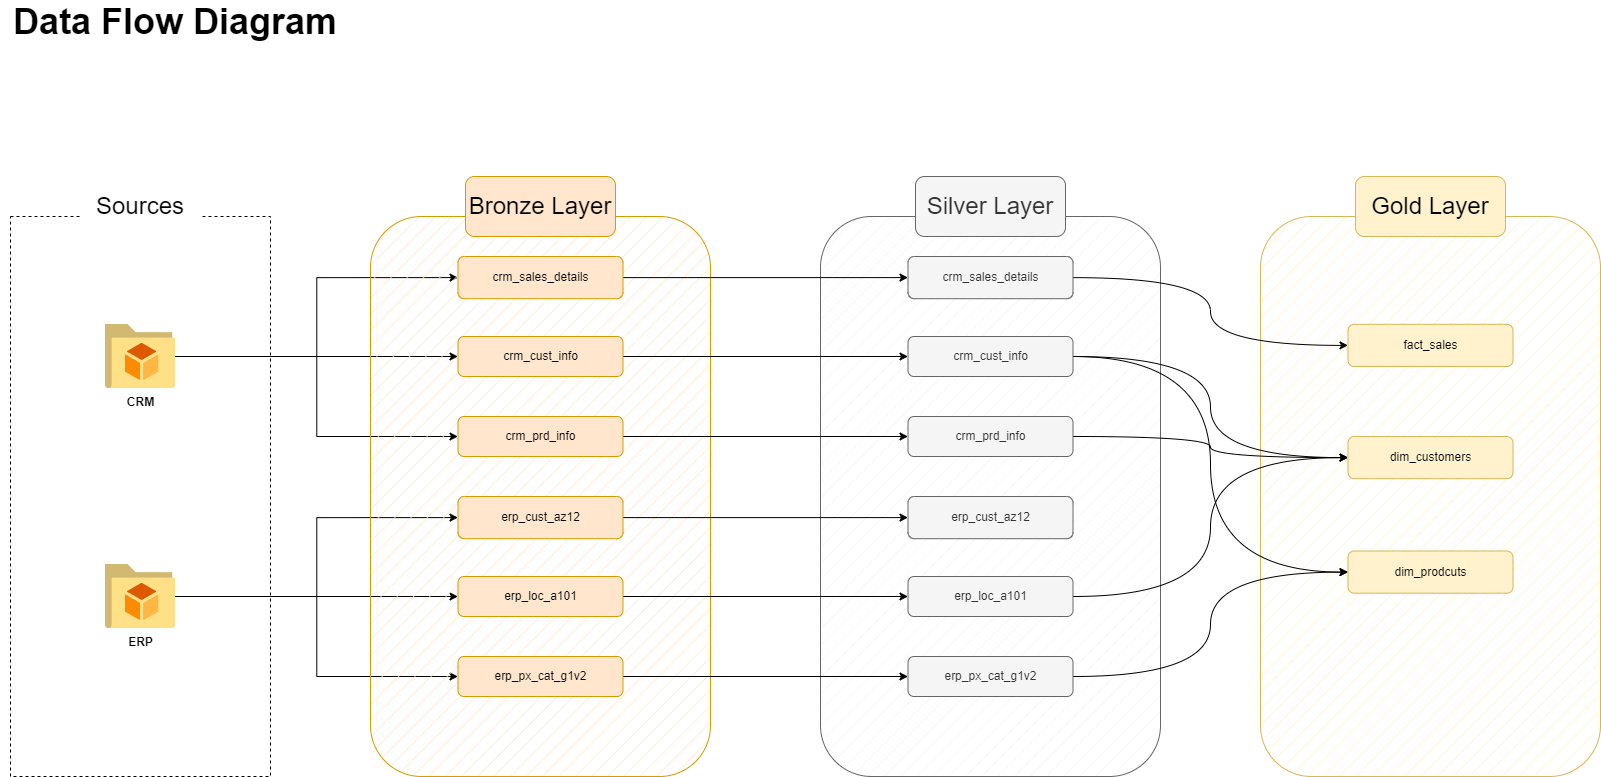

The diagram above was exported from draw.io. Its source (the exported page's mxGraphModel, read from the mxfile embedded in the PNG):
<mxGraphModel dx="2049" dy="1194" grid="1" gridSize="10" guides="1" tooltips="1" connect="1" arrows="1" fold="1" page="1" pageScale="1" pageWidth="827" pageHeight="1169" math="0" shadow="0">
  <root>
    <mxCell id="0" />
    <mxCell id="1" parent="0" />
    <mxCell id="5Pxwl-elnRsfs4g9qpX2-1" value="&lt;b&gt;&lt;font style=&quot;font-size: 36px;&quot;&gt;Data Flow Diagram&lt;/font&gt;&lt;/b&gt;" style="text;html=1;align=center;verticalAlign=middle;whiteSpace=wrap;rounded=0;" parent="1" vertex="1">
      <mxGeometry x="30" y="40" width="350" height="30" as="geometry" />
    </mxCell>
    <mxCell id="5Pxwl-elnRsfs4g9qpX2-2" value="" style="rounded=0;whiteSpace=wrap;html=1;dashed=1;fillColor=none;" parent="1" vertex="1">
      <mxGeometry x="40" y="250" width="260" height="560" as="geometry" />
    </mxCell>
    <mxCell id="5Pxwl-elnRsfs4g9qpX2-3" value="&lt;font style=&quot;font-size: 24px;&quot;&gt;Sources&lt;/font&gt;" style="rounded=1;whiteSpace=wrap;html=1;strokeColor=none;" parent="1" vertex="1">
      <mxGeometry x="110" y="210" width="120" height="60" as="geometry" />
    </mxCell>
    <mxCell id="5Pxwl-elnRsfs4g9qpX2-17" style="edgeStyle=orthogonalEdgeStyle;rounded=0;orthogonalLoop=1;jettySize=auto;html=1;entryX=0;entryY=0.5;entryDx=0;entryDy=0;" parent="1" source="5Pxwl-elnRsfs4g9qpX2-4" target="5Pxwl-elnRsfs4g9qpX2-13" edge="1">
      <mxGeometry relative="1" as="geometry" />
    </mxCell>
    <mxCell id="5Pxwl-elnRsfs4g9qpX2-18" style="edgeStyle=orthogonalEdgeStyle;rounded=0;orthogonalLoop=1;jettySize=auto;html=1;entryX=0;entryY=0.5;entryDx=0;entryDy=0;" parent="1" source="5Pxwl-elnRsfs4g9qpX2-4" target="5Pxwl-elnRsfs4g9qpX2-14" edge="1">
      <mxGeometry relative="1" as="geometry" />
    </mxCell>
    <mxCell id="5Pxwl-elnRsfs4g9qpX2-21" style="edgeStyle=orthogonalEdgeStyle;rounded=0;orthogonalLoop=1;jettySize=auto;html=1;entryX=0;entryY=0.5;entryDx=0;entryDy=0;" parent="1" source="5Pxwl-elnRsfs4g9qpX2-4" target="5Pxwl-elnRsfs4g9qpX2-12" edge="1">
      <mxGeometry relative="1" as="geometry" />
    </mxCell>
    <mxCell id="5Pxwl-elnRsfs4g9qpX2-4" value="&lt;b&gt;CRM&lt;/b&gt;" style="image;sketch=0;aspect=fixed;html=1;points=[];align=center;fontSize=12;image=img/lib/mscae/Resource_Explorer.svg;" parent="1" vertex="1">
      <mxGeometry x="135" y="357.8" width="70" height="64.4" as="geometry" />
    </mxCell>
    <mxCell id="5Pxwl-elnRsfs4g9qpX2-25" style="edgeStyle=orthogonalEdgeStyle;rounded=0;orthogonalLoop=1;jettySize=auto;html=1;entryX=0;entryY=0.5;entryDx=0;entryDy=0;" parent="1" source="5Pxwl-elnRsfs4g9qpX2-5" target="5Pxwl-elnRsfs4g9qpX2-22" edge="1">
      <mxGeometry relative="1" as="geometry" />
    </mxCell>
    <mxCell id="5Pxwl-elnRsfs4g9qpX2-26" style="edgeStyle=orthogonalEdgeStyle;rounded=0;orthogonalLoop=1;jettySize=auto;html=1;" parent="1" source="5Pxwl-elnRsfs4g9qpX2-5" target="5Pxwl-elnRsfs4g9qpX2-23" edge="1">
      <mxGeometry relative="1" as="geometry" />
    </mxCell>
    <mxCell id="5Pxwl-elnRsfs4g9qpX2-27" style="edgeStyle=orthogonalEdgeStyle;rounded=0;orthogonalLoop=1;jettySize=auto;html=1;entryX=0;entryY=0.5;entryDx=0;entryDy=0;" parent="1" source="5Pxwl-elnRsfs4g9qpX2-5" target="5Pxwl-elnRsfs4g9qpX2-24" edge="1">
      <mxGeometry relative="1" as="geometry" />
    </mxCell>
    <mxCell id="5Pxwl-elnRsfs4g9qpX2-5" value="&lt;b&gt;ERP&lt;/b&gt;" style="image;sketch=0;aspect=fixed;html=1;points=[];align=center;fontSize=12;image=img/lib/mscae/Resource_Explorer.svg;" parent="1" vertex="1">
      <mxGeometry x="135" y="597.8" width="70" height="64.4" as="geometry" />
    </mxCell>
    <mxCell id="5Pxwl-elnRsfs4g9qpX2-6" value="" style="rounded=1;whiteSpace=wrap;html=1;fillColor=#ffe6cc;strokeColor=#d79b00;fillStyle=hatch;" parent="1" vertex="1">
      <mxGeometry x="400" y="250" width="340" height="560" as="geometry" />
    </mxCell>
    <mxCell id="5Pxwl-elnRsfs4g9qpX2-7" value="&lt;font style=&quot;font-size: 24px;&quot;&gt;Bronze Layer&lt;/font&gt;" style="rounded=1;whiteSpace=wrap;html=1;strokeColor=#d79b00;fillColor=#ffe6cc;" parent="1" vertex="1">
      <mxGeometry x="495" y="210" width="150" height="60" as="geometry" />
    </mxCell>
    <mxCell id="5Pxwl-elnRsfs4g9qpX2-8" value="" style="rounded=1;whiteSpace=wrap;html=1;fillColor=#f5f5f5;strokeColor=#666666;fillStyle=hatch;fontColor=#333333;" parent="1" vertex="1">
      <mxGeometry x="850" y="250" width="340" height="560" as="geometry" />
    </mxCell>
    <mxCell id="5Pxwl-elnRsfs4g9qpX2-9" value="&lt;font style=&quot;font-size: 24px;&quot;&gt;Silver Layer&lt;/font&gt;" style="rounded=1;whiteSpace=wrap;html=1;strokeColor=#666666;fillColor=#f5f5f5;fontColor=#333333;" parent="1" vertex="1">
      <mxGeometry x="945" y="210" width="150" height="60" as="geometry" />
    </mxCell>
    <mxCell id="5Pxwl-elnRsfs4g9qpX2-10" value="" style="rounded=1;whiteSpace=wrap;html=1;fillColor=#fff2cc;strokeColor=#d6b656;fillStyle=hatch;" parent="1" vertex="1">
      <mxGeometry x="1290" y="250" width="340" height="560" as="geometry" />
    </mxCell>
    <mxCell id="5Pxwl-elnRsfs4g9qpX2-11" value="&lt;font style=&quot;font-size: 24px;&quot;&gt;Gold Layer&lt;/font&gt;" style="rounded=1;whiteSpace=wrap;html=1;strokeColor=#d6b656;fillColor=#fff2cc;" parent="1" vertex="1">
      <mxGeometry x="1385" y="210" width="150" height="60" as="geometry" />
    </mxCell>
    <mxCell id="v7b3yG3Ilrgnvxjjyjwy-7" style="edgeStyle=orthogonalEdgeStyle;rounded=0;orthogonalLoop=1;jettySize=auto;html=1;" parent="1" source="5Pxwl-elnRsfs4g9qpX2-12" target="v7b3yG3Ilrgnvxjjyjwy-1" edge="1">
      <mxGeometry relative="1" as="geometry" />
    </mxCell>
    <mxCell id="5Pxwl-elnRsfs4g9qpX2-12" value="crm_sales_details" style="rounded=1;whiteSpace=wrap;html=1;fillColor=#ffe6cc;strokeColor=#d79b00;" parent="1" vertex="1">
      <mxGeometry x="487.5" y="290" width="165" height="42.2" as="geometry" />
    </mxCell>
    <mxCell id="v7b3yG3Ilrgnvxjjyjwy-8" style="edgeStyle=orthogonalEdgeStyle;rounded=0;orthogonalLoop=1;jettySize=auto;html=1;" parent="1" source="5Pxwl-elnRsfs4g9qpX2-13" target="v7b3yG3Ilrgnvxjjyjwy-2" edge="1">
      <mxGeometry relative="1" as="geometry" />
    </mxCell>
    <mxCell id="5Pxwl-elnRsfs4g9qpX2-13" value="crm_cust_info" style="rounded=1;whiteSpace=wrap;html=1;fillColor=#ffe6cc;strokeColor=#d79b00;" parent="1" vertex="1">
      <mxGeometry x="487.5" y="370" width="165" height="40" as="geometry" />
    </mxCell>
    <mxCell id="v7b3yG3Ilrgnvxjjyjwy-9" style="edgeStyle=orthogonalEdgeStyle;rounded=0;orthogonalLoop=1;jettySize=auto;html=1;" parent="1" source="5Pxwl-elnRsfs4g9qpX2-14" target="v7b3yG3Ilrgnvxjjyjwy-3" edge="1">
      <mxGeometry relative="1" as="geometry" />
    </mxCell>
    <mxCell id="5Pxwl-elnRsfs4g9qpX2-14" value="crm_prd_info" style="rounded=1;whiteSpace=wrap;html=1;fillColor=#ffe6cc;strokeColor=#d79b00;" parent="1" vertex="1">
      <mxGeometry x="487.5" y="450" width="165" height="40" as="geometry" />
    </mxCell>
    <mxCell id="v7b3yG3Ilrgnvxjjyjwy-10" style="edgeStyle=orthogonalEdgeStyle;rounded=0;orthogonalLoop=1;jettySize=auto;html=1;" parent="1" source="5Pxwl-elnRsfs4g9qpX2-22" target="v7b3yG3Ilrgnvxjjyjwy-4" edge="1">
      <mxGeometry relative="1" as="geometry" />
    </mxCell>
    <mxCell id="5Pxwl-elnRsfs4g9qpX2-22" value="erp_cust_az12" style="rounded=1;whiteSpace=wrap;html=1;fillColor=#ffe6cc;strokeColor=#d79b00;" parent="1" vertex="1">
      <mxGeometry x="487.5" y="530" width="165" height="42.2" as="geometry" />
    </mxCell>
    <mxCell id="v7b3yG3Ilrgnvxjjyjwy-11" style="edgeStyle=orthogonalEdgeStyle;rounded=0;orthogonalLoop=1;jettySize=auto;html=1;" parent="1" source="5Pxwl-elnRsfs4g9qpX2-23" target="v7b3yG3Ilrgnvxjjyjwy-5" edge="1">
      <mxGeometry relative="1" as="geometry" />
    </mxCell>
    <mxCell id="5Pxwl-elnRsfs4g9qpX2-23" value="erp_loc_a101" style="rounded=1;whiteSpace=wrap;html=1;fillColor=#ffe6cc;strokeColor=#d79b00;" parent="1" vertex="1">
      <mxGeometry x="487.5" y="610" width="165" height="40" as="geometry" />
    </mxCell>
    <mxCell id="v7b3yG3Ilrgnvxjjyjwy-12" style="edgeStyle=orthogonalEdgeStyle;rounded=0;orthogonalLoop=1;jettySize=auto;html=1;entryX=0;entryY=0.5;entryDx=0;entryDy=0;" parent="1" source="5Pxwl-elnRsfs4g9qpX2-24" target="v7b3yG3Ilrgnvxjjyjwy-6" edge="1">
      <mxGeometry relative="1" as="geometry" />
    </mxCell>
    <mxCell id="5Pxwl-elnRsfs4g9qpX2-24" value="erp_px_cat_g1v2" style="rounded=1;whiteSpace=wrap;html=1;fillColor=#ffe6cc;strokeColor=#d79b00;" parent="1" vertex="1">
      <mxGeometry x="487.5" y="690" width="165" height="40" as="geometry" />
    </mxCell>
    <mxCell id="tWw8s4qpYxxLQfdueIUx-4" style="edgeStyle=orthogonalEdgeStyle;rounded=0;orthogonalLoop=1;jettySize=auto;html=1;entryX=0;entryY=0.5;entryDx=0;entryDy=0;curved=1;" edge="1" parent="1" source="v7b3yG3Ilrgnvxjjyjwy-1" target="tWw8s4qpYxxLQfdueIUx-1">
      <mxGeometry relative="1" as="geometry" />
    </mxCell>
    <mxCell id="v7b3yG3Ilrgnvxjjyjwy-1" value="crm_sales_details" style="rounded=1;whiteSpace=wrap;html=1;fillColor=#f5f5f5;strokeColor=#666666;fontColor=#333333;" parent="1" vertex="1">
      <mxGeometry x="937.5" y="290" width="165" height="42.2" as="geometry" />
    </mxCell>
    <mxCell id="tWw8s4qpYxxLQfdueIUx-5" style="edgeStyle=orthogonalEdgeStyle;rounded=0;orthogonalLoop=1;jettySize=auto;html=1;entryX=0;entryY=0.5;entryDx=0;entryDy=0;curved=1;" edge="1" parent="1" source="v7b3yG3Ilrgnvxjjyjwy-2" target="tWw8s4qpYxxLQfdueIUx-2">
      <mxGeometry relative="1" as="geometry" />
    </mxCell>
    <mxCell id="tWw8s4qpYxxLQfdueIUx-6" style="edgeStyle=orthogonalEdgeStyle;rounded=0;orthogonalLoop=1;jettySize=auto;html=1;entryX=0;entryY=0.5;entryDx=0;entryDy=0;curved=1;" edge="1" parent="1" source="v7b3yG3Ilrgnvxjjyjwy-2" target="tWw8s4qpYxxLQfdueIUx-3">
      <mxGeometry relative="1" as="geometry" />
    </mxCell>
    <mxCell id="v7b3yG3Ilrgnvxjjyjwy-2" value="crm_cust_info" style="rounded=1;whiteSpace=wrap;html=1;fillColor=#f5f5f5;strokeColor=#666666;fontColor=#333333;" parent="1" vertex="1">
      <mxGeometry x="937.5" y="370" width="165" height="40" as="geometry" />
    </mxCell>
    <mxCell id="tWw8s4qpYxxLQfdueIUx-9" style="edgeStyle=orthogonalEdgeStyle;rounded=0;orthogonalLoop=1;jettySize=auto;html=1;entryX=0;entryY=0.5;entryDx=0;entryDy=0;jumpStyle=gap;curved=1;" edge="1" parent="1" source="v7b3yG3Ilrgnvxjjyjwy-3" target="tWw8s4qpYxxLQfdueIUx-2">
      <mxGeometry relative="1" as="geometry" />
    </mxCell>
    <mxCell id="v7b3yG3Ilrgnvxjjyjwy-3" value="crm_prd_info" style="rounded=1;whiteSpace=wrap;html=1;fillColor=#f5f5f5;strokeColor=#666666;fontColor=#333333;" parent="1" vertex="1">
      <mxGeometry x="937.5" y="450" width="165" height="40" as="geometry" />
    </mxCell>
    <mxCell id="v7b3yG3Ilrgnvxjjyjwy-4" value="erp_cust_az12" style="rounded=1;whiteSpace=wrap;html=1;fillColor=#f5f5f5;strokeColor=#666666;fontColor=#333333;" parent="1" vertex="1">
      <mxGeometry x="937.5" y="530" width="165" height="42.2" as="geometry" />
    </mxCell>
    <mxCell id="tWw8s4qpYxxLQfdueIUx-8" style="edgeStyle=orthogonalEdgeStyle;rounded=0;orthogonalLoop=1;jettySize=auto;html=1;entryX=0;entryY=0.5;entryDx=0;entryDy=0;strokeColor=default;curved=1;" edge="1" parent="1" source="v7b3yG3Ilrgnvxjjyjwy-5" target="tWw8s4qpYxxLQfdueIUx-2">
      <mxGeometry relative="1" as="geometry" />
    </mxCell>
    <mxCell id="v7b3yG3Ilrgnvxjjyjwy-5" value="erp_loc_a101" style="rounded=1;whiteSpace=wrap;html=1;fillColor=#f5f5f5;strokeColor=#666666;fontColor=#333333;" parent="1" vertex="1">
      <mxGeometry x="937.5" y="610" width="165" height="40" as="geometry" />
    </mxCell>
    <mxCell id="tWw8s4qpYxxLQfdueIUx-7" style="edgeStyle=orthogonalEdgeStyle;rounded=0;orthogonalLoop=1;jettySize=auto;html=1;entryX=0;entryY=0.5;entryDx=0;entryDy=0;curved=1;" edge="1" parent="1" source="v7b3yG3Ilrgnvxjjyjwy-6" target="tWw8s4qpYxxLQfdueIUx-3">
      <mxGeometry relative="1" as="geometry" />
    </mxCell>
    <mxCell id="v7b3yG3Ilrgnvxjjyjwy-6" value="erp_px_cat_g1v2" style="rounded=1;whiteSpace=wrap;html=1;fillColor=#f5f5f5;strokeColor=#666666;fontColor=#333333;" parent="1" vertex="1">
      <mxGeometry x="937.5" y="690" width="165" height="40" as="geometry" />
    </mxCell>
    <mxCell id="tWw8s4qpYxxLQfdueIUx-1" value="fact_sales" style="rounded=1;whiteSpace=wrap;html=1;fillColor=#fff2cc;strokeColor=#d6b656;" vertex="1" parent="1">
      <mxGeometry x="1377.5" y="357.8" width="165" height="42.2" as="geometry" />
    </mxCell>
    <mxCell id="tWw8s4qpYxxLQfdueIUx-2" value="dim_customers" style="rounded=1;whiteSpace=wrap;html=1;fillColor=#fff2cc;strokeColor=#d6b656;" vertex="1" parent="1">
      <mxGeometry x="1377.5" y="470" width="165" height="42.2" as="geometry" />
    </mxCell>
    <mxCell id="tWw8s4qpYxxLQfdueIUx-3" value="dim_prodcuts" style="rounded=1;whiteSpace=wrap;html=1;fillColor=#fff2cc;strokeColor=#d6b656;" vertex="1" parent="1">
      <mxGeometry x="1377.5" y="584.5" width="165" height="42.2" as="geometry" />
    </mxCell>
  </root>
</mxGraphModel>